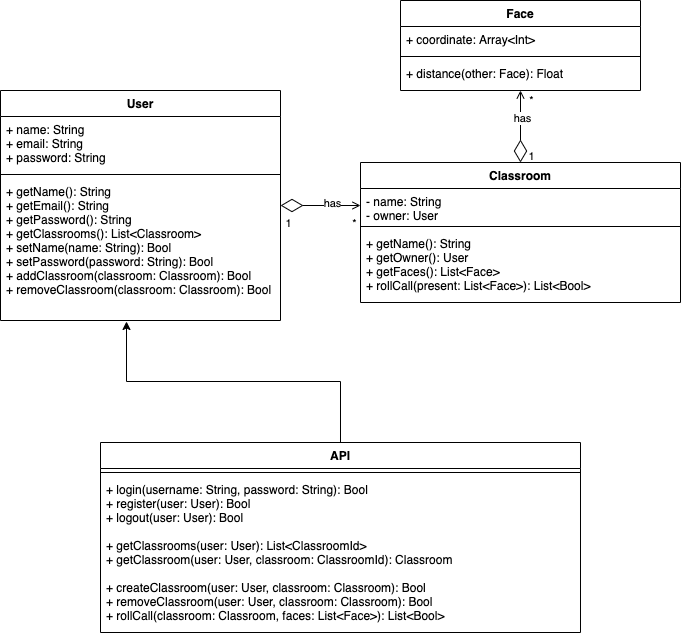

The diagram above was exported from draw.io. Its source (the exported page's mxGraphModel, read from the mxfile embedded in the PNG):
<mxGraphModel dx="1426" dy="826" grid="1" gridSize="10" guides="1" tooltips="1" connect="1" arrows="1" fold="1" page="1" pageScale="1" pageWidth="850" pageHeight="1100" math="0" shadow="0">
  <root>
    <mxCell id="0" />
    <mxCell id="1" parent="0" />
    <mxCell id="-BWzcl5RZP-OYZ_N14lU-13" style="edgeStyle=orthogonalEdgeStyle;rounded=0;orthogonalLoop=1;jettySize=auto;html=1;entryX=0;entryY=0.5;entryDx=0;entryDy=0;endArrow=open;endFill=0;startArrow=diamondThin;startFill=0;sourcePerimeterSpacing=0;startSize=20;" edge="1" parent="1" source="-BWzcl5RZP-OYZ_N14lU-1" target="-BWzcl5RZP-OYZ_N14lU-10">
      <mxGeometry relative="1" as="geometry" />
    </mxCell>
    <mxCell id="-BWzcl5RZP-OYZ_N14lU-14" value="1" style="edgeLabel;html=1;align=center;verticalAlign=middle;resizable=0;points=[];" vertex="1" connectable="0" parent="-BWzcl5RZP-OYZ_N14lU-13">
      <mxGeometry x="-0.75" y="-1" relative="1" as="geometry">
        <mxPoint x="-3" y="16" as="offset" />
      </mxGeometry>
    </mxCell>
    <mxCell id="-BWzcl5RZP-OYZ_N14lU-15" value="has" style="edgeLabel;html=1;align=center;verticalAlign=middle;resizable=0;points=[];" vertex="1" connectable="0" parent="-BWzcl5RZP-OYZ_N14lU-13">
      <mxGeometry x="-0.1" y="3" relative="1" as="geometry">
        <mxPoint x="15" as="offset" />
      </mxGeometry>
    </mxCell>
    <mxCell id="-BWzcl5RZP-OYZ_N14lU-17" value="*" style="edgeLabel;html=1;align=center;verticalAlign=middle;resizable=0;points=[];" vertex="1" connectable="0" parent="-BWzcl5RZP-OYZ_N14lU-13">
      <mxGeometry x="0.6833" y="2" relative="1" as="geometry">
        <mxPoint x="6" y="19" as="offset" />
      </mxGeometry>
    </mxCell>
    <mxCell id="-BWzcl5RZP-OYZ_N14lU-19" style="edgeStyle=orthogonalEdgeStyle;rounded=0;orthogonalLoop=1;jettySize=auto;html=1;exitX=0.5;exitY=0;exitDx=0;exitDy=0;startArrow=diamondThin;startFill=0;startSize=20;sourcePerimeterSpacing=0;endArrow=open;endFill=0;entryX=0.5;entryY=1;entryDx=0;entryDy=0;entryPerimeter=0;" edge="1" parent="1" source="-BWzcl5RZP-OYZ_N14lU-9" target="-BWzcl5RZP-OYZ_N14lU-8">
      <mxGeometry relative="1" as="geometry">
        <mxPoint x="585" y="240" as="targetPoint" />
      </mxGeometry>
    </mxCell>
    <mxCell id="-BWzcl5RZP-OYZ_N14lU-20" value="has" style="edgeLabel;html=1;align=center;verticalAlign=middle;resizable=0;points=[];" vertex="1" connectable="0" parent="-BWzcl5RZP-OYZ_N14lU-19">
      <mxGeometry x="0.25" y="-1" relative="1" as="geometry">
        <mxPoint as="offset" />
      </mxGeometry>
    </mxCell>
    <mxCell id="-BWzcl5RZP-OYZ_N14lU-21" value="*" style="edgeLabel;html=1;align=center;verticalAlign=middle;resizable=0;points=[];" vertex="1" connectable="0" parent="-BWzcl5RZP-OYZ_N14lU-19">
      <mxGeometry x="0.775" y="3" relative="1" as="geometry">
        <mxPoint x="13" y="1" as="offset" />
      </mxGeometry>
    </mxCell>
    <mxCell id="-BWzcl5RZP-OYZ_N14lU-22" value="1" style="edgeLabel;html=1;align=center;verticalAlign=middle;resizable=0;points=[];" vertex="1" connectable="0" parent="-BWzcl5RZP-OYZ_N14lU-19">
      <mxGeometry x="-0.325" y="-2" relative="1" as="geometry">
        <mxPoint x="8" y="17" as="offset" />
      </mxGeometry>
    </mxCell>
    <mxCell id="-BWzcl5RZP-OYZ_N14lU-9" value="Classroom" style="swimlane;fontStyle=1;align=center;verticalAlign=top;childLayout=stackLayout;horizontal=1;startSize=26;horizontalStack=0;resizeParent=1;resizeParentMax=0;resizeLast=0;collapsible=1;marginBottom=0;" vertex="1" parent="1">
      <mxGeometry x="445" y="300" width="320" height="140" as="geometry" />
    </mxCell>
    <mxCell id="-BWzcl5RZP-OYZ_N14lU-10" value="- name: String&#10;- owner: User" style="text;strokeColor=none;fillColor=none;align=left;verticalAlign=top;spacingLeft=4;spacingRight=4;overflow=hidden;rotatable=0;points=[[0,0.5],[1,0.5]];portConstraint=eastwest;" vertex="1" parent="-BWzcl5RZP-OYZ_N14lU-9">
      <mxGeometry y="26" width="320" height="34" as="geometry" />
    </mxCell>
    <mxCell id="-BWzcl5RZP-OYZ_N14lU-11" value="" style="line;strokeWidth=1;fillColor=none;align=left;verticalAlign=middle;spacingTop=-1;spacingLeft=3;spacingRight=3;rotatable=0;labelPosition=right;points=[];portConstraint=eastwest;" vertex="1" parent="-BWzcl5RZP-OYZ_N14lU-9">
      <mxGeometry y="60" width="320" height="8" as="geometry" />
    </mxCell>
    <mxCell id="-BWzcl5RZP-OYZ_N14lU-18" value="+ getName(): String&#10;+ getOwner(): User&#10;+ getFaces(): List&lt;Face&gt;&#10;+ rollCall(present: List&lt;Face&gt;): List&lt;Bool&gt;" style="text;strokeColor=none;fillColor=none;align=left;verticalAlign=top;spacingLeft=4;spacingRight=4;overflow=hidden;rotatable=0;points=[[0,0.5],[1,0.5]];portConstraint=eastwest;" vertex="1" parent="-BWzcl5RZP-OYZ_N14lU-9">
      <mxGeometry y="68" width="320" height="72" as="geometry" />
    </mxCell>
    <mxCell id="-BWzcl5RZP-OYZ_N14lU-1" value="User" style="swimlane;fontStyle=1;align=center;verticalAlign=top;childLayout=stackLayout;horizontal=1;startSize=26;horizontalStack=0;resizeParent=1;resizeParentMax=0;resizeLast=0;collapsible=1;marginBottom=0;" vertex="1" parent="1">
      <mxGeometry x="85" y="228" width="280" height="230" as="geometry" />
    </mxCell>
    <mxCell id="-BWzcl5RZP-OYZ_N14lU-2" value="+ name: String&#10;+ email: String&#10;+ password: String" style="text;strokeColor=none;fillColor=none;align=left;verticalAlign=top;spacingLeft=4;spacingRight=4;overflow=hidden;rotatable=0;points=[[0,0.5],[1,0.5]];portConstraint=eastwest;" vertex="1" parent="-BWzcl5RZP-OYZ_N14lU-1">
      <mxGeometry y="26" width="280" height="54" as="geometry" />
    </mxCell>
    <mxCell id="-BWzcl5RZP-OYZ_N14lU-3" value="" style="line;strokeWidth=1;fillColor=none;align=left;verticalAlign=middle;spacingTop=-1;spacingLeft=3;spacingRight=3;rotatable=0;labelPosition=right;points=[];portConstraint=eastwest;" vertex="1" parent="-BWzcl5RZP-OYZ_N14lU-1">
      <mxGeometry y="80" width="280" height="8" as="geometry" />
    </mxCell>
    <mxCell id="-BWzcl5RZP-OYZ_N14lU-4" value="+ getName(): String&#10;+ getEmail(): String&#10;+ getPassword(): String&#10;+ getClassrooms(): List&lt;Classroom&gt;&#10;+ setName(name: String): Bool&#10;+ setPassword(password: String): Bool&#10;+ addClassroom(classroom: Classroom): Bool&#10;+ removeClassroom(classroom: Classroom): Bool&#10;" style="text;strokeColor=none;fillColor=none;align=left;verticalAlign=top;spacingLeft=4;spacingRight=4;overflow=hidden;rotatable=0;points=[[0,0.5],[1,0.5]];portConstraint=eastwest;" vertex="1" parent="-BWzcl5RZP-OYZ_N14lU-1">
      <mxGeometry y="88" width="280" height="142" as="geometry" />
    </mxCell>
    <mxCell id="-BWzcl5RZP-OYZ_N14lU-27" style="edgeStyle=orthogonalEdgeStyle;rounded=0;orthogonalLoop=1;jettySize=auto;html=1;entryX=0.45;entryY=1.007;entryDx=0;entryDy=0;entryPerimeter=0;startArrow=none;startFill=0;startSize=20;sourcePerimeterSpacing=0;endArrow=classic;endFill=1;" edge="1" parent="1" source="4XipuPW4dZ_xWyAVjphQ-1" target="-BWzcl5RZP-OYZ_N14lU-4">
      <mxGeometry relative="1" as="geometry" />
    </mxCell>
    <mxCell id="4XipuPW4dZ_xWyAVjphQ-1" value="API" style="swimlane;fontStyle=1;align=center;verticalAlign=top;childLayout=stackLayout;horizontal=1;startSize=26;horizontalStack=0;resizeParent=1;resizeParentMax=0;resizeLast=0;collapsible=1;marginBottom=0;" parent="1" vertex="1">
      <mxGeometry x="185" y="580" width="480" height="190" as="geometry" />
    </mxCell>
    <mxCell id="4XipuPW4dZ_xWyAVjphQ-3" value="" style="line;strokeWidth=1;fillColor=none;align=left;verticalAlign=middle;spacingTop=-1;spacingLeft=3;spacingRight=3;rotatable=0;labelPosition=right;points=[];portConstraint=eastwest;" parent="4XipuPW4dZ_xWyAVjphQ-1" vertex="1">
      <mxGeometry y="26" width="480" height="8" as="geometry" />
    </mxCell>
    <mxCell id="4XipuPW4dZ_xWyAVjphQ-4" value="+ login(username: String, password: String): Bool&#10;+ register(user: User): Bool&#10;+ logout(user: User): Bool&#10;&#10;+ getClassrooms(user: User): List&lt;ClassroomId&gt;&#10;+ getClassroom(user: User, classroom: ClassroomId): Classroom&#10;&#10;+ createClassroom(user: User, classroom: Classroom): Bool&#10;+ removeClassroom(user: User, classroom: Classroom): Bool&#10;+ rollCall(classroom: Classroom, faces: List&lt;Face&gt;): List&lt;Bool&gt;" style="text;strokeColor=none;fillColor=none;align=left;verticalAlign=top;spacingLeft=4;spacingRight=4;overflow=hidden;rotatable=0;points=[[0,0.5],[1,0.5]];portConstraint=eastwest;fontFamily=Helvetica;" parent="4XipuPW4dZ_xWyAVjphQ-1" vertex="1">
      <mxGeometry y="34" width="480" height="156" as="geometry" />
    </mxCell>
    <mxCell id="-BWzcl5RZP-OYZ_N14lU-5" value="Face" style="swimlane;fontStyle=1;align=center;verticalAlign=top;childLayout=stackLayout;horizontal=1;startSize=26;horizontalStack=0;resizeParent=1;resizeParentMax=0;resizeLast=0;collapsible=1;marginBottom=0;" vertex="1" parent="1">
      <mxGeometry x="485" y="138" width="240" height="90" as="geometry" />
    </mxCell>
    <mxCell id="-BWzcl5RZP-OYZ_N14lU-6" value="+ coordinate: Array&lt;Int&gt;" style="text;strokeColor=none;fillColor=none;align=left;verticalAlign=top;spacingLeft=4;spacingRight=4;overflow=hidden;rotatable=0;points=[[0,0.5],[1,0.5]];portConstraint=eastwest;" vertex="1" parent="-BWzcl5RZP-OYZ_N14lU-5">
      <mxGeometry y="26" width="240" height="26" as="geometry" />
    </mxCell>
    <mxCell id="-BWzcl5RZP-OYZ_N14lU-7" value="" style="line;strokeWidth=1;fillColor=none;align=left;verticalAlign=middle;spacingTop=-1;spacingLeft=3;spacingRight=3;rotatable=0;labelPosition=right;points=[];portConstraint=eastwest;" vertex="1" parent="-BWzcl5RZP-OYZ_N14lU-5">
      <mxGeometry y="52" width="240" height="8" as="geometry" />
    </mxCell>
    <mxCell id="-BWzcl5RZP-OYZ_N14lU-8" value="+ distance(other: Face): Float&#10;" style="text;strokeColor=none;fillColor=none;align=left;verticalAlign=top;spacingLeft=4;spacingRight=4;overflow=hidden;rotatable=0;points=[[0,0.5],[1,0.5]];portConstraint=eastwest;" vertex="1" parent="-BWzcl5RZP-OYZ_N14lU-5">
      <mxGeometry y="60" width="240" height="30" as="geometry" />
    </mxCell>
  </root>
</mxGraphModel>